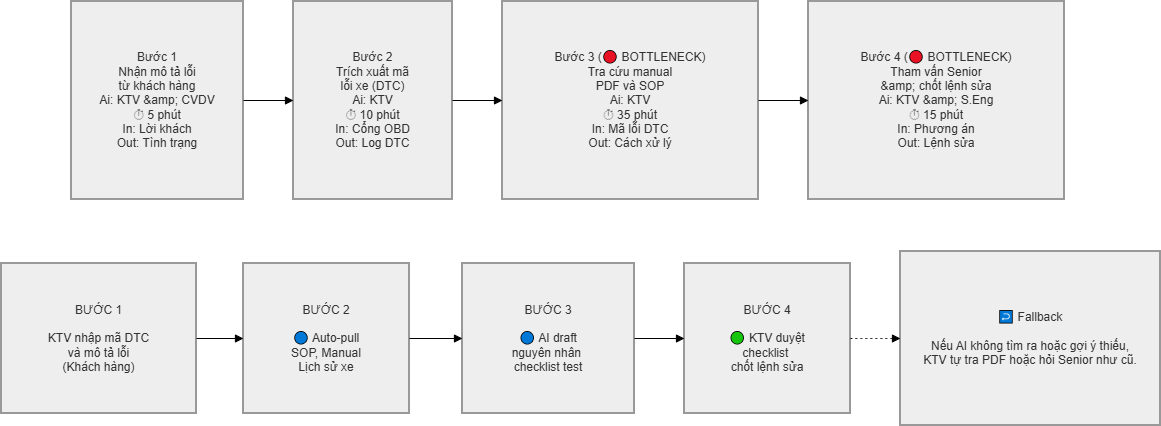

The diagram above was exported from draw.io. Its source (the exported page's mxGraphModel, read from the mxfile embedded in the PNG):
<mxGraphModel dx="1076" dy="639" grid="1" gridSize="10" guides="1" tooltips="1" connect="1" arrows="1" fold="1" page="1" pageScale="1" pageWidth="827" pageHeight="1169" math="0" shadow="0">
  <root>
    <mxCell id="0" />
    <mxCell id="1" parent="0" />
    <mxCell id="FWahF2A59yZ5griNOhQk-5" edge="1" parent="1" style="curved=1;startArrow=none;endArrow=block;exitX=1;exitY=0.5;entryX=0;entryY=0.5;rounded=0;" target="FWahF2A59yZ5griNOhQk-2" value="">
      <mxGeometry relative="1" as="geometry">
        <Array as="points" />
        <mxPoint x="62" y="189" as="sourcePoint" />
      </mxGeometry>
    </mxCell>
    <mxCell id="FWahF2A59yZ5griNOhQk-6" edge="1" parent="1" style="curved=1;startArrow=none;endArrow=block;exitX=1;exitY=0.5;entryX=0;entryY=0.5;rounded=0;" target="FWahF2A59yZ5griNOhQk-3" value="">
      <mxGeometry relative="1" as="geometry">
        <Array as="points" />
        <mxPoint x="271" y="189" as="sourcePoint" />
      </mxGeometry>
    </mxCell>
    <mxCell id="FWahF2A59yZ5griNOhQk-7" edge="1" parent="1" source="FWahF2A59yZ5griNOhQk-3" style="curved=1;startArrow=none;endArrow=block;exitX=1;exitY=0.5;entryX=0;entryY=0.5;rounded=0;" value="">
      <mxGeometry relative="1" as="geometry">
        <Array as="points" />
        <mxPoint x="626.9999999999995" y="189" as="targetPoint" />
      </mxGeometry>
    </mxCell>
    <mxCell id="FWahF2A59yZ5griNOhQk-8" parent="1" style="whiteSpace=wrap;strokeWidth=2;fillColor=light-dark(#eeeeee,#1f2020);strokeColor=light-dark(#999999,#cccccc);fontColor=light-dark(#333333,#cccccc);" value="BƯỚC 1&#10;&#10;KTV nhập mã DTC&#10;và mô tả lỗi&#10;(Khách hàng)" vertex="1">
      <mxGeometry height="150" width="195" x="20" y="322" as="geometry" />
    </mxCell>
    <mxCell id="FWahF2A59yZ5griNOhQk-9" parent="1" style="whiteSpace=wrap;strokeWidth=2;fillColor=light-dark(#eeeeee,#1f2020);strokeColor=light-dark(#999999,#cccccc);fontColor=light-dark(#333333,#cccccc);" value="BƯỚC 2&#10;&#10;🔵 Auto-pull&#10;SOP, Manual&#10;Lịch sử xe" vertex="1">
      <mxGeometry height="150" width="166" x="262" y="322" as="geometry" />
    </mxCell>
    <mxCell id="FWahF2A59yZ5griNOhQk-10" parent="1" style="whiteSpace=wrap;strokeWidth=2;fillColor=light-dark(#eeeeee,#1f2020);strokeColor=light-dark(#999999,#cccccc);fontColor=light-dark(#333333,#cccccc);" value="BƯỚC 3&#10;&#10;🔵 AI draft&#10;nguyên nhân &#10;checklist test" vertex="1">
      <mxGeometry height="150" width="172" x="481" y="322" as="geometry" />
    </mxCell>
    <mxCell id="FWahF2A59yZ5griNOhQk-11" parent="1" style="whiteSpace=wrap;strokeWidth=2;fillColor=light-dark(#eeeeee,#1f2020);strokeColor=light-dark(#999999,#cccccc);fontColor=light-dark(#333333,#cccccc);" value="BƯỚC 4&#10;&#10;🟢 KTV duyệt&#10;checklist &#10;chốt lệnh sửa" vertex="1">
      <mxGeometry height="150" width="166" x="703" y="322" as="geometry" />
    </mxCell>
    <mxCell id="FWahF2A59yZ5griNOhQk-12" parent="1" style="whiteSpace=wrap;strokeWidth=2;fillColor=light-dark(#eeeeee,#1f2020);strokeColor=light-dark(#999999,#cccccc);fontColor=light-dark(#333333,#cccccc);" value="↩ Fallback&#10;&#10;Nếu AI không tìm ra hoặc gợi ý thiếu,&#10;KTV tự tra PDF hoặc hỏi Senior như cũ." vertex="1">
      <mxGeometry height="174" width="260" x="919" y="310" as="geometry" />
    </mxCell>
    <mxCell id="FWahF2A59yZ5griNOhQk-13" edge="1" parent="1" source="FWahF2A59yZ5griNOhQk-8" style="curved=1;startArrow=none;endArrow=block;exitX=1;exitY=0.5;entryX=0;entryY=0.5;rounded=0;" target="FWahF2A59yZ5griNOhQk-9" value="">
      <mxGeometry relative="1" as="geometry">
        <Array as="points" />
      </mxGeometry>
    </mxCell>
    <mxCell id="FWahF2A59yZ5griNOhQk-14" edge="1" parent="1" source="FWahF2A59yZ5griNOhQk-9" style="curved=1;startArrow=none;endArrow=block;exitX=1;exitY=0.5;entryX=0;entryY=0.5;rounded=0;" target="FWahF2A59yZ5griNOhQk-10" value="">
      <mxGeometry relative="1" as="geometry">
        <Array as="points" />
      </mxGeometry>
    </mxCell>
    <mxCell id="FWahF2A59yZ5griNOhQk-15" edge="1" parent="1" source="FWahF2A59yZ5griNOhQk-10" style="curved=1;startArrow=none;endArrow=block;exitX=1;exitY=0.5;entryX=0;entryY=0.5;rounded=0;" target="FWahF2A59yZ5griNOhQk-11" value="">
      <mxGeometry relative="1" as="geometry">
        <Array as="points" />
      </mxGeometry>
    </mxCell>
    <mxCell id="FWahF2A59yZ5griNOhQk-16" edge="1" parent="1" source="FWahF2A59yZ5griNOhQk-11" style="curved=1;dashed=1;dashPattern=2 3;startArrow=none;endArrow=block;exitX=1;exitY=0.5;entryX=0;entryY=0.5;rounded=0;" target="FWahF2A59yZ5griNOhQk-12" value="">
      <mxGeometry relative="1" as="geometry">
        <Array as="points" />
      </mxGeometry>
    </mxCell>
    <mxCell id="FWahF2A59yZ5griNOhQk-17" parent="1" style="whiteSpace=wrap;strokeWidth=2;fillColor=light-dark(#eeeeee,#1f2020);strokeColor=light-dark(#999999,#cccccc);fontColor=light-dark(#333333,#cccccc);" value="Bước 1&#10;Nhận mô tả lỗi&#10;từ khách hàng&#10;Ai: KTV &amp;amp; CVDV&#10;⏱ 5 phút&#10;In: Lời khách&#10;Out: Tình trạng" vertex="1">
      <mxGeometry height="198" width="172" x="90" y="60" as="geometry" />
    </mxCell>
    <mxCell id="FWahF2A59yZ5griNOhQk-18" parent="1" style="whiteSpace=wrap;strokeWidth=2;fillColor=light-dark(#eeeeee,#1f2020);strokeColor=light-dark(#999999,#cccccc);fontColor=light-dark(#333333,#cccccc);" value="Bước 2&#10;Trích xuất mã&#10;lỗi xe (DTC)&#10;Ai: KTV&#10;⏱ 10 phút&#10;In: Cổng OBD&#10;Out: Log DTC" vertex="1">
      <mxGeometry height="198" width="159" x="312" y="60" as="geometry" />
    </mxCell>
    <mxCell id="FWahF2A59yZ5griNOhQk-19" parent="1" style="whiteSpace=wrap;strokeWidth=2;fillColor=light-dark(#eeeeee,#1f2020);strokeColor=light-dark(#999999,#cccccc);fontColor=light-dark(#333333,#cccccc);" value="Bước 3 (🔴 BOTTLENECK)&#10;Tra cứu manual&#10;PDF và SOP&#10;Ai: KTV&#10;⏱ 35 phút&#10;In: Mã lỗi DTC&#10;Out: Cách xử lý" vertex="1">
      <mxGeometry height="198" width="256" x="521" y="60" as="geometry" />
    </mxCell>
    <mxCell id="FWahF2A59yZ5griNOhQk-20" parent="1" style="whiteSpace=wrap;strokeWidth=2;fillColor=light-dark(#eeeeee,#1f2020);strokeColor=light-dark(#999999,#cccccc);fontColor=light-dark(#333333,#cccccc);" value="Bước 4 (🔴 BOTTLENECK)&#10;Tham vấn Senior&#10;&amp;amp; chốt lệnh sửa&#10;Ai: KTV &amp;amp; S.Eng&#10;⏱ 15 phút&#10;In: Phương án&#10;Out: Lệnh sửa" vertex="1">
      <mxGeometry height="198" width="256" x="827" y="60" as="geometry" />
    </mxCell>
    <mxCell id="FWahF2A59yZ5griNOhQk-21" edge="1" parent="1" source="FWahF2A59yZ5griNOhQk-17" style="curved=1;startArrow=none;endArrow=block;exitX=1;exitY=0.5;entryX=0;entryY=0.5;rounded=0;" target="FWahF2A59yZ5griNOhQk-18" value="">
      <mxGeometry relative="1" as="geometry">
        <Array as="points" />
      </mxGeometry>
    </mxCell>
    <mxCell id="FWahF2A59yZ5griNOhQk-22" edge="1" parent="1" source="FWahF2A59yZ5griNOhQk-18" style="curved=1;startArrow=none;endArrow=block;exitX=1;exitY=0.5;entryX=0;entryY=0.5;rounded=0;" target="FWahF2A59yZ5griNOhQk-19" value="">
      <mxGeometry relative="1" as="geometry">
        <Array as="points" />
      </mxGeometry>
    </mxCell>
    <mxCell id="FWahF2A59yZ5griNOhQk-23" edge="1" parent="1" source="FWahF2A59yZ5griNOhQk-19" style="curved=1;startArrow=none;endArrow=block;exitX=1;exitY=0.5;entryX=0;entryY=0.5;rounded=0;" target="FWahF2A59yZ5griNOhQk-20" value="">
      <mxGeometry relative="1" as="geometry">
        <Array as="points" />
      </mxGeometry>
    </mxCell>
  </root>
</mxGraphModel>